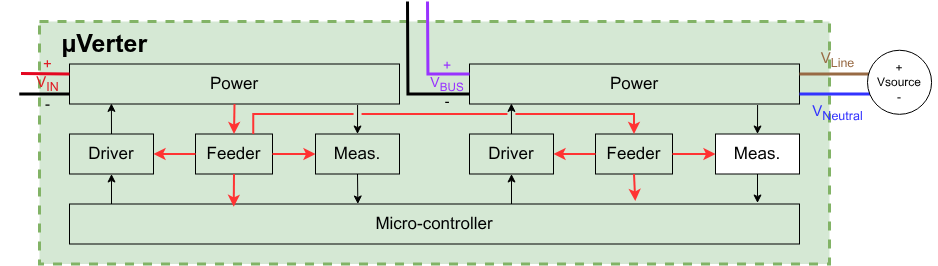

The diagram above was exported from draw.io. Its source (the exported page's mxGraphModel, read from the mxfile embedded in the PNG):
<mxGraphModel dx="2381" dy="2158" grid="1" gridSize="10" guides="1" tooltips="1" connect="1" arrows="1" fold="1" page="1" pageScale="1" pageWidth="850" pageHeight="1100" math="0" shadow="0">
  <root>
    <mxCell id="0" />
    <mxCell id="1" parent="0" />
    <mxCell id="202" value="" style="group" parent="1" vertex="1" connectable="0">
      <mxGeometry x="-43.99674208144796" y="260" width="937.996742081448" height="262.5" as="geometry" />
    </mxCell>
    <mxCell id="161" value="&amp;nbsp; &amp;nbsp;&lt;b&gt;µVerter&lt;/b&gt;" style="rounded=0;whiteSpace=wrap;html=1;fillColor=#d5e8d4;strokeColor=#82b366;strokeWidth=3;dashed=1;align=left;verticalAlign=top;fontSize=25;" parent="202" vertex="1">
      <mxGeometry x="39.99674208144796" y="20" width="790" height="242.5" as="geometry" />
    </mxCell>
    <mxCell id="162" value="" style="edgeStyle=none;html=1;exitX=0.873;exitY=1.025;exitDx=0;exitDy=0;exitPerimeter=0;entryX=0.5;entryY=0;entryDx=0;entryDy=0;fontSize=17;" parent="202" source="163" target="165" edge="1">
      <mxGeometry relative="1" as="geometry" />
    </mxCell>
    <mxCell id="163" value="Power" style="whiteSpace=wrap;html=1;fontSize=17;fillColor=none;" parent="202" vertex="1">
      <mxGeometry x="69.99674208144796" y="62.5" width="330" height="40" as="geometry" />
    </mxCell>
    <mxCell id="164" value="" style="edgeStyle=none;html=1;exitX=0.5;exitY=1;exitDx=0;exitDy=0;entryX=0.395;entryY=0;entryDx=0;entryDy=0;entryPerimeter=0;fontSize=17;" parent="202" source="165" target="167" edge="1">
      <mxGeometry relative="1" as="geometry">
        <mxPoint x="357.99674208144796" y="200.5" as="targetPoint" />
      </mxGeometry>
    </mxCell>
    <mxCell id="165" value="Meas." style="whiteSpace=wrap;html=1;fontSize=17;fillColor=none;" parent="202" vertex="1">
      <mxGeometry x="315.99674208144796" y="132.5" width="84" height="40" as="geometry" />
    </mxCell>
    <mxCell id="166" value="" style="edgeStyle=none;html=1;entryX=0.5;entryY=1;entryDx=0;entryDy=0;fontSize=17;" parent="202" target="169" edge="1">
      <mxGeometry relative="1" as="geometry">
        <mxPoint x="111.99674208144796" y="202.5" as="sourcePoint" />
      </mxGeometry>
    </mxCell>
    <mxCell id="167" value="Micro-controller" style="whiteSpace=wrap;html=1;fontSize=17;fillColor=none;" parent="202" vertex="1">
      <mxGeometry x="69.99674208144796" y="202.5" width="730" height="40" as="geometry" />
    </mxCell>
    <mxCell id="168" value="" style="html=1;exitX=0.5;exitY=0;exitDx=0;exitDy=0;entryX=0.127;entryY=0.985;entryDx=0;entryDy=0;entryPerimeter=0;fontSize=17;" parent="202" source="169" target="163" edge="1">
      <mxGeometry relative="1" as="geometry">
        <mxPoint x="109.99674208144796" y="102.5" as="targetPoint" />
      </mxGeometry>
    </mxCell>
    <mxCell id="169" value="Driver" style="whiteSpace=wrap;html=1;fontSize=17;fillColor=none;" parent="202" vertex="1">
      <mxGeometry x="69.99674208144796" y="132.5" width="84" height="40" as="geometry" />
    </mxCell>
    <mxCell id="170" value="Feeder" style="whiteSpace=wrap;html=1;fontSize=17;fillColor=none;" parent="202" vertex="1">
      <mxGeometry x="195.99674208144796" y="132.5" width="77" height="40" as="geometry" />
    </mxCell>
    <mxCell id="171" value="" style="edgeStyle=none;orthogonalLoop=1;jettySize=auto;html=1;exitX=0.5;exitY=1;exitDx=0;exitDy=0;entryX=0.5;entryY=0;entryDx=0;entryDy=0;strokeWidth=2;strokeColor=#FF3333;fontSize=17;" parent="202" source="163" target="170" edge="1">
      <mxGeometry width="100" relative="1" as="geometry">
        <mxPoint x="224.99674208144796" y="102.5" as="sourcePoint" />
        <mxPoint x="223.49674208144796" y="132.5" as="targetPoint" />
        <Array as="points" />
      </mxGeometry>
    </mxCell>
    <mxCell id="172" value="" style="edgeStyle=none;orthogonalLoop=1;jettySize=auto;html=1;exitX=1;exitY=0.5;exitDx=0;exitDy=0;entryX=0;entryY=0.5;entryDx=0;entryDy=0;strokeWidth=2;strokeColor=#FF3333;fontSize=17;" parent="202" source="170" target="165" edge="1">
      <mxGeometry width="100" relative="1" as="geometry">
        <mxPoint x="190.99674208144796" y="159.16666666666652" as="sourcePoint" />
        <mxPoint x="204.99674208144796" y="179.16666666666652" as="targetPoint" />
        <Array as="points" />
      </mxGeometry>
    </mxCell>
    <mxCell id="173" value="" style="edgeStyle=none;orthogonalLoop=1;jettySize=auto;html=1;exitX=0.5;exitY=1;exitDx=0;exitDy=0;entryX=0.225;entryY=0.071;entryDx=0;entryDy=0;strokeWidth=2;strokeColor=#FF3333;entryPerimeter=0;fontSize=17;" parent="202" source="170" target="167" edge="1">
      <mxGeometry width="100" relative="1" as="geometry">
        <mxPoint x="281.99674208144796" y="179.16666666666652" as="sourcePoint" />
        <mxPoint x="302.99674208144796" y="159.16666666666652" as="targetPoint" />
        <Array as="points" />
      </mxGeometry>
    </mxCell>
    <mxCell id="174" value="" style="edgeStyle=none;orthogonalLoop=1;jettySize=auto;html=1;exitX=0;exitY=0.5;exitDx=0;exitDy=0;entryX=1;entryY=0.5;entryDx=0;entryDy=0;strokeWidth=2;strokeColor=#FF3333;fontSize=17;" parent="202" source="170" target="169" edge="1">
      <mxGeometry width="100" relative="1" as="geometry">
        <mxPoint x="281.99674208144796" y="219.16666666666652" as="sourcePoint" />
        <mxPoint x="302.99674208144796" y="239.16666666666652" as="targetPoint" />
        <Array as="points" />
      </mxGeometry>
    </mxCell>
    <mxCell id="175" value="" style="edgeStyle=none;html=1;exitX=0.873;exitY=1.025;exitDx=0;exitDy=0;exitPerimeter=0;entryX=0.5;entryY=0;entryDx=0;entryDy=0;fontSize=17;" parent="202" source="176" target="178" edge="1">
      <mxGeometry relative="1" as="geometry" />
    </mxCell>
    <mxCell id="176" value="Power" style="whiteSpace=wrap;html=1;fontSize=17;fillColor=none;" parent="202" vertex="1">
      <mxGeometry x="469.99674208144796" y="62.5" width="330" height="40" as="geometry" />
    </mxCell>
    <mxCell id="177" value="" style="edgeStyle=none;html=1;exitX=0.5;exitY=1;exitDx=0;exitDy=0;fontSize=17;" parent="202" source="178" edge="1">
      <mxGeometry relative="1" as="geometry">
        <mxPoint x="757.996742081448" y="201.5" as="targetPoint" />
      </mxGeometry>
    </mxCell>
    <mxCell id="178" value="Meas." style="whiteSpace=wrap;html=1;fontSize=17;" parent="202" vertex="1">
      <mxGeometry x="715.996742081448" y="132.5" width="84" height="40" as="geometry" />
    </mxCell>
    <mxCell id="179" value="" style="edgeStyle=none;html=1;entryX=0.5;entryY=1;entryDx=0;entryDy=0;fontSize=17;" parent="202" target="181" edge="1">
      <mxGeometry relative="1" as="geometry">
        <mxPoint x="511.99674208144796" y="202.5" as="sourcePoint" />
      </mxGeometry>
    </mxCell>
    <mxCell id="180" value="" style="html=1;exitX=0.5;exitY=0;exitDx=0;exitDy=0;entryX=0.127;entryY=0.985;entryDx=0;entryDy=0;entryPerimeter=0;fontSize=17;" parent="202" source="181" target="176" edge="1">
      <mxGeometry relative="1" as="geometry">
        <mxPoint x="509.99674208144796" y="102.5" as="targetPoint" />
      </mxGeometry>
    </mxCell>
    <mxCell id="181" value="Driver" style="whiteSpace=wrap;html=1;fontSize=17;fillColor=none;" parent="202" vertex="1">
      <mxGeometry x="469.99674208144796" y="132.5" width="84" height="40" as="geometry" />
    </mxCell>
    <mxCell id="182" value="Feeder" style="whiteSpace=wrap;html=1;fontSize=17;fillColor=none;" parent="202" vertex="1">
      <mxGeometry x="595.996742081448" y="132.5" width="77" height="40" as="geometry" />
    </mxCell>
    <mxCell id="183" value="" style="edgeStyle=elbowEdgeStyle;orthogonalLoop=1;jettySize=auto;html=1;exitX=0.75;exitY=0;exitDx=0;exitDy=0;entryX=0.5;entryY=0;entryDx=0;entryDy=0;strokeWidth=2;strokeColor=#FF3333;elbow=vertical;jumpStyle=gap;rounded=0;curved=0;fontSize=17;" parent="202" source="170" target="182" edge="1">
      <mxGeometry width="100" relative="1" as="geometry">
        <mxPoint x="624.996742081448" y="102.5" as="sourcePoint" />
        <mxPoint x="623.496742081448" y="132.5" as="targetPoint" />
        <Array as="points">
          <mxPoint x="449.99674208144796" y="112.5" />
        </Array>
      </mxGeometry>
    </mxCell>
    <mxCell id="184" value="" style="edgeStyle=none;orthogonalLoop=1;jettySize=auto;html=1;exitX=1;exitY=0.5;exitDx=0;exitDy=0;entryX=0;entryY=0.5;entryDx=0;entryDy=0;strokeWidth=2;strokeColor=#FF3333;fontSize=17;" parent="202" source="182" target="178" edge="1">
      <mxGeometry width="100" relative="1" as="geometry">
        <mxPoint x="590.996742081448" y="159.16666666666652" as="sourcePoint" />
        <mxPoint x="604.996742081448" y="179.16666666666652" as="targetPoint" />
        <Array as="points" />
      </mxGeometry>
    </mxCell>
    <mxCell id="185" value="" style="edgeStyle=none;orthogonalLoop=1;jettySize=auto;html=1;exitX=0.5;exitY=1;exitDx=0;exitDy=0;entryX=0.775;entryY=-0.075;entryDx=0;entryDy=0;strokeWidth=2;strokeColor=#FF3333;entryPerimeter=0;fontSize=17;" parent="202" source="182" target="167" edge="1">
      <mxGeometry width="100" relative="1" as="geometry">
        <mxPoint x="681.996742081448" y="179.16666666666652" as="sourcePoint" />
        <mxPoint x="634.996742081448" y="202.5" as="targetPoint" />
        <Array as="points" />
      </mxGeometry>
    </mxCell>
    <mxCell id="186" value="" style="edgeStyle=none;orthogonalLoop=1;jettySize=auto;html=1;exitX=0;exitY=0.5;exitDx=0;exitDy=0;entryX=1;entryY=0.5;entryDx=0;entryDy=0;strokeWidth=2;strokeColor=#FF3333;fontSize=17;" parent="202" source="182" target="181" edge="1">
      <mxGeometry width="100" relative="1" as="geometry">
        <mxPoint x="681.996742081448" y="219.16666666666652" as="sourcePoint" />
        <mxPoint x="702.996742081448" y="239.16666666666652" as="targetPoint" />
        <Array as="points" />
      </mxGeometry>
    </mxCell>
    <mxCell id="187" value="" style="endArrow=none;html=1;rounded=0;entryX=1;entryY=0.25;entryDx=0;entryDy=0;strokeColor=light-dark(#986a44, #ededed);strokeWidth=3;exitX=0.156;exitY=0.312;exitDx=0;exitDy=0;exitPerimeter=0;" parent="202" target="176" edge="1">
      <mxGeometry width="50" height="50" relative="1" as="geometry">
        <mxPoint x="879.9932938055861" y="72.49310344827586" as="sourcePoint" />
        <mxPoint x="799.9947382029736" y="68.69204152249131" as="targetPoint" />
      </mxGeometry>
    </mxCell>
    <mxCell id="188" value="" style="endArrow=none;html=1;rounded=0;strokeWidth=3;exitX=0;exitY=0.75;exitDx=0;exitDy=0;entryX=0.98;entryY=0.52;entryDx=0;entryDy=0;entryPerimeter=0;" parent="202" source="163" edge="1">
      <mxGeometry width="50" height="50" relative="1" as="geometry">
        <mxPoint x="59.99674208144796" y="92.5" as="sourcePoint" />
        <mxPoint x="19.76474208144799" y="92.55520000000001" as="targetPoint" />
      </mxGeometry>
    </mxCell>
    <mxCell id="189" value="" style="endArrow=none;html=1;rounded=0;entryX=0.999;entryY=0.307;entryDx=0;entryDy=0;fillColor=#f8cecc;strokeColor=light-dark(#e40620, #d7817e);strokeWidth=3;exitX=0;exitY=0.25;exitDx=0;exitDy=0;entryPerimeter=0;" parent="202" source="163" edge="1">
      <mxGeometry width="50" height="50" relative="1" as="geometry">
        <mxPoint x="49.99674208144796" y="62.5" as="sourcePoint" />
        <mxPoint x="21.5051420814479" y="72.05182000000013" as="targetPoint" />
      </mxGeometry>
    </mxCell>
    <mxCell id="190" value="" style="endArrow=none;html=1;rounded=0;strokeColor=#3333FF;strokeWidth=3;exitX=0.156;exitY=0.624;exitDx=0;exitDy=0;exitPerimeter=0;entryX=1;entryY=0.75;entryDx=0;entryDy=0;" parent="202" target="176" edge="1">
      <mxGeometry width="50" height="50" relative="1" as="geometry">
        <mxPoint x="879.9932938055861" y="92.48620689655172" as="sourcePoint" />
        <mxPoint x="809.996742081448" y="92.5" as="targetPoint" />
      </mxGeometry>
    </mxCell>
    <mxCell id="191" value="" style="endArrow=none;html=1;rounded=0;fillColor=#f8cecc;strokeColor=light-dark(#9933FF,#D7817E);strokeWidth=3;exitX=0;exitY=0.25;exitDx=0;exitDy=0;fontSize=17;edgeStyle=orthogonalEdgeStyle;" parent="202" source="176" edge="1">
      <mxGeometry width="50" height="50" relative="1" as="geometry">
        <mxPoint x="459.99674208144796" y="72.5" as="sourcePoint" />
        <mxPoint x="427.99674208144796" as="targetPoint" />
      </mxGeometry>
    </mxCell>
    <mxCell id="192" value="&lt;div&gt;&lt;span style=&quot;color: light-dark(rgb(153, 51, 255), transparent);&quot;&gt;+&lt;br&gt;V&lt;sub&gt;BUS&lt;/sub&gt;&lt;/span&gt;&lt;/div&gt;&lt;div&gt;-&lt;/div&gt;" style="text;html=1;whiteSpace=wrap;strokeColor=none;fillColor=none;align=center;verticalAlign=middle;rounded=0;fontSize=14;" parent="202" vertex="1">
      <mxGeometry x="422.99674208144796" y="62.02999999999997" width="50" height="40" as="geometry" />
    </mxCell>
    <mxCell id="193" value="&lt;div&gt;&lt;span style=&quot;color: light-dark(rgb(152, 106, 68), rgb(237, 237, 237));&quot;&gt;V&lt;sub&gt;Line&lt;/sub&gt;&lt;/span&gt;&lt;/div&gt;" style="text;html=1;whiteSpace=wrap;strokeColor=none;fillColor=none;align=center;verticalAlign=middle;rounded=0;fontSize=15;" parent="202" vertex="1">
      <mxGeometry x="789.996742081448" y="52.5" width="96.96" height="10" as="geometry" />
    </mxCell>
    <mxCell id="194" value="&lt;div&gt;&lt;span style=&quot;color: light-dark(rgb(51, 51, 255), rgb(237, 237, 237));&quot;&gt;V&lt;sub&gt;Neutral&lt;/sub&gt;&lt;/span&gt;&lt;/div&gt;" style="text;html=1;whiteSpace=wrap;strokeColor=none;fillColor=none;align=center;verticalAlign=middle;rounded=0;fontSize=15;" parent="202" vertex="1">
      <mxGeometry x="789.996742081448" y="102.5" width="96.96" height="16.26" as="geometry" />
    </mxCell>
    <mxCell id="195" value="" style="endArrow=none;html=1;rounded=0;strokeWidth=3;exitX=0;exitY=0.75;exitDx=0;exitDy=0;fontSize=17;edgeStyle=orthogonalEdgeStyle;" parent="202" source="176" edge="1">
      <mxGeometry width="50" height="50" relative="1" as="geometry">
        <mxPoint x="439.99674208144796" y="92.5" as="sourcePoint" />
        <mxPoint x="407.99674208144796" as="targetPoint" />
      </mxGeometry>
    </mxCell>
    <mxCell id="196" value="" style="group" parent="202" vertex="1" connectable="0">
      <mxGeometry x="867.996742081448" y="48.75999999999999" width="70" height="70" as="geometry" />
    </mxCell>
    <mxCell id="197" value="+&lt;div&gt;Vsource&lt;/div&gt;&lt;div&gt;-&lt;/div&gt;" style="ellipse;whiteSpace=wrap;html=1;aspect=fixed;" parent="196" vertex="1">
      <mxGeometry width="64.08045977011493" height="64.08045977011493" as="geometry" />
    </mxCell>
    <mxCell id="198" value="&lt;span style=&quot;color: light-dark(rgb(224, 27, 36), rgb(237, 237, 237));&quot;&gt;+&lt;/span&gt;&lt;br&gt;&lt;div&gt;&lt;span style=&quot;color: light-dark(rgb(224, 27, 36), rgb(237, 237, 237));&quot;&gt;V&lt;sub&gt;IN&lt;/sub&gt;&lt;/span&gt;&lt;/div&gt;&lt;div&gt;-&lt;/div&gt;" style="text;html=1;whiteSpace=wrap;strokeColor=none;fillColor=none;align=center;verticalAlign=middle;rounded=0;fontSize=15;" parent="202" vertex="1">
      <mxGeometry y="52.501349480968884" width="96.96186166774403" height="59.06574394463668" as="geometry" />
    </mxCell>
  </root>
</mxGraphModel>